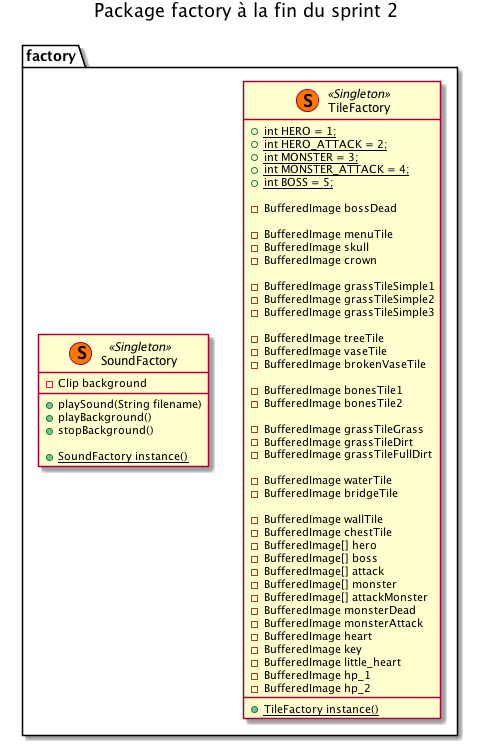

The diagram above was rendered by PlantUML. Its source (embedded in the PNG):
@startuml

title Package factory à la fin du sprint 2

package factory {
    
    class TileFactory << (S,#FF7700) Singleton >>  {
        + {static} int HERO = 1;
        + {static}  int HERO_ATTACK = 2;
        + {static}  int MONSTER = 3;
        + {static}  int MONSTER_ATTACK = 4;
        + {static}  int BOSS = 5;

        - BufferedImage bossDead

        - BufferedImage menuTile
        - BufferedImage skull
        - BufferedImage crown

        - BufferedImage grassTileSimple1
        - BufferedImage grassTileSimple2
        - BufferedImage grassTileSimple3

        - BufferedImage treeTile
        - BufferedImage vaseTile
        - BufferedImage brokenVaseTile

        - BufferedImage bonesTile1
        - BufferedImage bonesTile2

        - BufferedImage grassTileGrass
        - BufferedImage grassTileDirt
        - BufferedImage grassTileFullDirt

        - BufferedImage waterTile
        - BufferedImage bridgeTile

        - BufferedImage wallTile
        - BufferedImage chestTile
        - BufferedImage[] hero
        - BufferedImage[] boss
        - BufferedImage[] attack
        - BufferedImage[] monster
        - BufferedImage[] attackMonster
        - BufferedImage monsterDead
        - BufferedImage monsterAttack
        - BufferedImage heart
        - BufferedImage key
        - BufferedImage little_heart
        - BufferedImage hp_1
        - BufferedImage hp_2

        + {static} TileFactory instance()
    }


    class SoundFactory << (S,#FF7700) Singleton >>  {
        - Clip background
        + playSound(String filename)
        + playBackground()
        + stopBackground()

        + {static} SoundFactory instance()
    }

}

@enduml